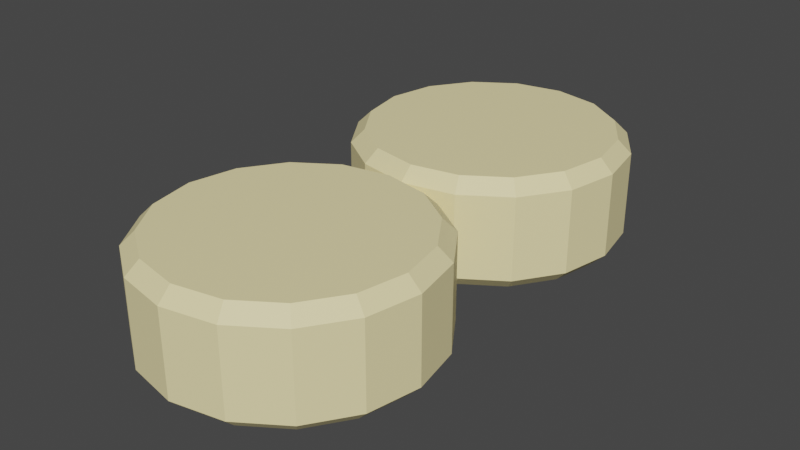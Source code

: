 # Source: Cheese_goat.blend  (saved by Blender 2.90.8; exported with 4.5.12 LTS)
import bpy
from mathutils import Matrix  # noqa: F401  (used for matrix-valued properties, if any)

bpy.ops.wm.read_factory_settings(use_empty=True)
scene = bpy.context.scene
scene.name = 'Scene'

# ---- collections
col_collection = bpy.data.collections.new('Collection'); scene.collection.children.link(col_collection)

# ---- materials (node trees are filled in below, after node groups)
mat_cheese_light = bpy.data.materials.new('Cheese light')

# ---- material node trees
mat_cheese_light.use_nodes = True; mat_cheese_light.node_tree.nodes.clear()
_N = mat_cheese_light.node_tree.nodes; _L = mat_cheese_light.node_tree.links
n0 = _N.new('ShaderNodeBsdfPrincipled'); n0.name = 'Principled BSDF'; n0.location = (10, 300)
n0.distribution = 'GGX'
n0.subsurface_method = 'BURLEY'
n0.inputs[0].default_value = (0.9591, 0.836, 0.4294, 1.0)
n0.inputs[3].default_value = 1.45
n0.inputs[27].default_value = (0.0, 0.0, 0.0, 1.0)
n0.inputs[28].default_value = 1.0
n1 = _N.new('ShaderNodeOutputMaterial'); n1.name = 'Material Output'; n1.location = (300, 300)
_L.new(n0.outputs[0], n1.inputs[0])
n1.is_active_output = True

# ---- world
world_world = bpy.data.worlds.new('World'); scene.world = world_world
world_world.use_nodes = True; world_world.node_tree.nodes.clear()
_N = world_world.node_tree.nodes; _L = world_world.node_tree.links
n0 = _N.new('ShaderNodeOutputWorld'); n0.name = 'World Output'; n0.location = (300, 300)
n1 = _N.new('ShaderNodeBackground'); n1.name = 'Background'; n1.location = (10, 300)
n1.inputs[0].default_value = (0.05088, 0.05088, 0.05088, 1.0)
_L.new(n1.outputs[0], n0.inputs[0])
n0.is_active_output = True
world_world.color = (0.05088, 0.05088, 0.05088)
world_world.use_sun_shadow = False
world_world.sun_shadow_jitter_overblur = 0.0

# ---- meshes
me_cylinder_003 = bpy.data.meshes.new('Cylinder.003')
me_cylinder_003.from_pydata([(0.7563, 0.1742, 1.413), (0.6821, 0.3533, 1.603), (0.7563, 0.1742, 0.1953), (0.6821, 0.3533, 0.005071), (1.397, 0.6026, 1.413), (1.26, 0.7397, 1.603), (1.397, 0.6026, 0.1953), (1.26, 0.7397, 0.005071), (1.826, 1.244, 1.413), (1.647, 1.318, 1.603), (1.826, 1.244, 0.1953), (1.647, 1.318, 0.005071), (1.976, 2.0, 1.413), (1.782, 2.0, 1.603), (1.976, 2.0, 0.1953), (1.782, 2.0, 0.005071), (1.826, 2.756, 1.413), (1.647, 2.682, 1.603), (1.826, 2.756, 0.1953), (1.647, 2.682, 0.005071), (1.397, 3.397, 1.413), (1.26, 3.26, 1.603), (1.397, 3.397, 0.1953), (1.26, 3.26, 0.005071), (0.7563, 3.826, 1.413), (0.6821, 3.647, 1.603), (0.7563, 3.826, 0.1953), (0.6821, 3.647, 0.005071), (-1.218e-07, 3.976, 1.413), (-1.937e-07, 3.782, 1.603), (-1.218e-07, 3.976, 0.1953), (-1.9e-07, 3.782, 0.005071), (-1.9e-07, -0.2177, 0.005071), (-1.218e-07, -0.02374, 0.1953), (-1.937e-07, -0.2177, 1.603), (-1.218e-07, -0.02374, 1.413), (0.6821, -0.3533, 0.005071), (0.7563, -0.1742, 0.1953), (0.6821, -0.3533, 1.603), (0.7563, -0.1742, 1.413), (1.26, -0.7397, 0.005071), (1.397, -0.6026, 0.1953), (1.26, -0.7397, 1.603), (1.397, -0.6026, 1.413), (1.647, -1.318, 0.005071), (1.826, -1.244, 0.1953), (1.647, -1.318, 1.603), (1.826, -1.244, 1.413), (1.782, -2.0, 0.005071), (1.976, -2.0, 0.1953), (1.782, -2.0, 1.603), (1.976, -2.0, 1.413), (1.647, -2.682, 0.005071), (1.826, -2.756, 0.1953), (1.647, -2.682, 1.603), (1.826, -2.756, 1.413), (1.26, -3.26, 0.005071), (1.397, -3.397, 0.1953), (1.26, -3.26, 1.603), (1.397, -3.397, 1.413), (0.6821, -3.647, 0.005071), (0.7563, -3.826, 0.1953), (0.6821, -3.647, 1.603), (0.7563, -3.826, 1.413), (1.155e-07, -3.782, 0.005071), (1.766e-07, -3.976, 0.1953), (1.155e-07, -3.782, 1.603), (1.766e-07, -3.976, 1.413), (-0.6821, -3.647, 0.005071), (-0.7563, -3.826, 0.1953), (-0.6821, -3.647, 1.603), (-0.7563, -3.826, 1.413), (-1.26, -3.26, 0.005071), (-1.397, -3.397, 0.1953), (-1.26, -3.26, 1.603), (-1.397, -3.397, 1.413), (-1.647, -2.682, 0.005071), (-1.826, -2.756, 0.1953), (-1.647, -2.682, 1.603), (-1.826, -2.756, 1.413), (-1.782, -2.0, 0.005071), (-1.976, -2.0, 0.1953), (-1.782, -2.0, 1.603), (-1.976, -2.0, 1.413), (-1.647, -1.318, 0.005071), (-1.826, -1.244, 0.1953), (-1.647, -1.318, 1.603), (-1.826, -1.244, 1.413), (-1.26, -0.7397, 0.005071), (-1.397, -0.6026, 0.1953), (-1.26, -0.7397, 1.603), (-1.397, -0.6026, 1.413), (-0.6821, -0.3533, 0.005071), (-0.7563, -0.1742, 0.1953), (-0.6821, -0.3533, 1.603), (-0.7563, -0.1742, 1.413), (1.155e-07, 0.2177, 0.005071), (1.766e-07, 0.02374, 0.1953), (1.155e-07, 0.2177, 1.603), (1.766e-07, 0.02374, 1.413), (-0.6821, 0.3533, 0.005071), (-0.7563, 0.1742, 0.1953), (-0.6821, 0.3533, 1.603), (-0.7563, 0.1742, 1.413), (-1.26, 0.7397, 0.005071), (-1.397, 0.6026, 0.1953), (-1.26, 0.7397, 1.603), (-1.397, 0.6026, 1.413), (-1.647, 1.318, 0.005071), (-1.826, 1.244, 0.1953), (-1.647, 1.318, 1.603), (-1.826, 1.244, 1.413), (-1.782, 2.0, 0.005071), (-1.976, 2.0, 0.1953), (-1.782, 2.0, 1.603), (-1.976, 2.0, 1.413), (-1.647, 2.682, 0.005071), (-1.826, 2.756, 0.1953), (-1.647, 2.682, 1.603), (-1.826, 2.756, 1.413), (-1.26, 3.26, 0.005071), (-1.397, 3.397, 0.1953), (-1.26, 3.26, 1.603), (-1.397, 3.397, 1.413), (-0.6821, 3.647, 0.005071), (-0.7563, 3.826, 0.1953), (-0.6821, 3.647, 1.603), (-0.7563, 3.826, 1.413)], [], [(93, 95, 35, 33), (41, 43, 47, 45), (45, 47, 51, 49), (49, 51, 55, 53), (53, 55, 59, 57), (57, 59, 63, 61), (61, 63, 67, 65), (65, 67, 71, 69), (69, 71, 75, 73), (73, 75, 79, 77), (77, 79, 83, 81), (81, 83, 87, 85), (85, 87, 91, 89), (89, 91, 95, 93), (37, 39, 43, 41), (125, 127, 28, 30), (38, 34, 94, 90, 86, 82, 78, 74, 70, 66, 62, 58, 54, 50, 46, 42), (33, 35, 39, 37), (33, 37, 36, 32), (39, 35, 34, 38), (37, 41, 40, 36), (43, 39, 38, 42), (41, 45, 44, 40), (47, 43, 42, 46), (45, 49, 48, 44), (51, 47, 46, 50), (49, 53, 52, 48), (55, 51, 50, 54), (53, 57, 56, 52), (59, 55, 54, 58), (57, 61, 60, 56), (63, 59, 58, 62), (61, 65, 64, 60), (67, 63, 62, 66), (65, 69, 68, 64), (71, 67, 66, 70), (69, 73, 72, 68), (75, 71, 70, 74), (73, 77, 76, 72), (79, 75, 74, 78), (77, 81, 80, 76), (83, 79, 78, 82), (81, 85, 84, 80), (87, 83, 82, 86), (85, 89, 88, 84), (91, 87, 86, 90), (89, 93, 92, 88), (95, 91, 90, 94), (93, 33, 32, 92), (35, 95, 94, 34), (32, 36, 40, 44, 48, 52, 56, 60, 64, 68, 72, 76, 80, 84, 88, 92), (22, 20, 16, 18), (18, 16, 12, 14), (14, 12, 8, 10), (10, 8, 4, 6), (6, 4, 0, 2), (2, 0, 99, 97), (97, 99, 103, 101), (101, 103, 107, 105), (105, 107, 111, 109), (109, 111, 115, 113), (113, 115, 119, 117), (117, 119, 123, 121), (121, 123, 127, 125), (26, 24, 20, 22), (25, 29, 126, 122, 118, 114, 110, 106, 102, 98, 1, 5, 9, 13, 17, 21), (30, 28, 24, 26), (30, 26, 27, 31), (24, 28, 29, 25), (26, 22, 23, 27), (20, 24, 25, 21), (22, 18, 19, 23), (16, 20, 21, 17), (18, 14, 15, 19), (12, 16, 17, 13), (14, 10, 11, 15), (8, 12, 13, 9), (10, 6, 7, 11), (4, 8, 9, 5), (6, 2, 3, 7), (0, 4, 5, 1), (2, 97, 96, 3), (99, 0, 1, 98), (97, 101, 100, 96), (103, 99, 98, 102), (101, 105, 104, 100), (107, 103, 102, 106), (105, 109, 108, 104), (111, 107, 106, 110), (109, 113, 112, 108), (115, 111, 110, 114), (113, 117, 116, 112), (119, 115, 114, 118), (117, 121, 120, 116), (123, 119, 118, 122), (121, 125, 124, 120), (127, 123, 122, 126), (125, 30, 31, 124), (28, 127, 126, 29), (31, 27, 23, 19, 15, 11, 7, 3, 96, 100, 104, 108, 112, 116, 120, 124)])
_uv = me_cylinder_003.uv_layers.new(name='UVMap')
_uv.uv.foreach_set('vector', [0.0625, 0.5476, 0.0625, 0.9524, 0.0, 0.9524, 0.0, 0.5476, 0.875, 0.5476, 0.875, 0.9524, 0.8125, 0.9524, 0.8125, 0.5476, 0.8125, 0.5476, 0.8125, 0.9524, 0.75, 0.9524, 0.75, 0.5476, 0.75, 0.5476, 0.75, 0.9524, 0.6875, 0.9524, 0.6875, 0.5476, 0.6875, 0.5476, 0.6875, 0.9524, 0.625, 0.9524, 0.625, 0.5476, 0.625, 0.5476, 0.625, 0.9524, 0.5625, 0.9524, 0.5625, 0.5476, 0.5625, 0.5476, 0.5625, 0.9524, 0.5, 0.9524, 0.5, 0.5476, 0.5, 0.5476, 0.5, 0.9524, 0.4375, 0.9524, 0.4375, 0.5476, 0.4375, 0.5476, 0.4375, 0.9524, 0.375, 0.9524, 0.375, 0.5476, 0.375, 0.5476, 0.375, 0.9524, 0.3125, 0.9524, 0.3125, 0.5476, 0.3125, 0.5476, 0.3125, 0.9524, 0.25, 0.9524, 0.25, 0.5476, 0.25, 0.5476, 0.25, 0.9524, 0.1875, 0.9524, 0.1875, 0.5476, 0.1875, 0.5476, 0.1875, 0.9524, 0.125, 0.9524, 0.125, 0.5476, 0.125, 0.5476, 0.125, 0.9524, 0.0625, 0.9524, 0.0625, 0.5476, 0.9375, 0.5476, 0.9375, 0.9524, 0.875, 0.9524, 0.875, 0.5476, 0.0625, 0.5476, 0.0625, 0.9524, 0.0, 0.9524, 0.0, 0.5476, 0.3328, 0.45, 0.25, 0.4664, 0.1672, 0.45, 0.09695, 0.4031, 0.05003, 0.3328, 0.03355, 0.25, 0.05003, 0.1672, 0.09695, 0.09695, 0.1672, 0.05003, 0.25, 0.03355, 0.3328, 0.05003, 0.4031, 0.09695, 0.45, 0.1672, 0.4664, 0.25, 0.45, 0.3328, 0.4031, 0.4031, 1.0, 0.5476, 1.0, 0.9524, 0.9375, 0.9524, 0.9375, 0.5476, 1.0, 0.5476, 0.9375, 0.5476, 0.9406, 0.5, 0.9969, 0.5, 0.9375, 0.9524, 1.0, 0.9524, 0.9969, 1.0, 0.9406, 1.0, 0.9375, 0.5476, 0.875, 0.5476, 0.8781, 0.5, 0.9344, 0.5, 0.875, 0.9524, 0.9375, 0.9524, 0.9344, 1.0, 0.8781, 1.0, 0.875, 0.5476, 0.8125, 0.5476, 0.8156, 0.5, 0.8719, 0.5, 0.8125, 0.9524, 0.875, 0.9524, 0.8719, 1.0, 0.8156, 1.0, 0.8125, 0.5476, 0.75, 0.5476, 0.7531, 0.5, 0.8094, 0.5, 0.75, 0.9524, 0.8125, 0.9524, 0.8094, 1.0, 0.7531, 1.0, 0.75, 0.5476, 0.6875, 0.5476, 0.6906, 0.5, 0.7469, 0.5, 0.6875, 0.9524, 0.75, 0.9524, 0.7469, 1.0, 0.6906, 1.0, 0.6875, 0.5476, 0.625, 0.5476, 0.6281, 0.5, 0.6844, 0.5, 0.625, 0.9524, 0.6875, 0.9524, 0.6844, 1.0, 0.6281, 1.0, 0.625, 0.5476, 0.5625, 0.5476, 0.5656, 0.5, 0.6219, 0.5, 0.5625, 0.9524, 0.625, 0.9524, 0.6219, 1.0, 0.5656, 1.0, 0.5625, 0.5476, 0.5, 0.5476, 0.5031, 0.5, 0.5594, 0.5, 0.5, 0.9524, 0.5625, 0.9524, 0.5594, 1.0, 0.5031, 1.0, 0.5, 0.5476, 0.4375, 0.5476, 0.4406, 0.5, 0.4969, 0.5, 0.4375, 0.9524, 0.5, 0.9524, 0.4969, 1.0, 0.4406, 1.0, 0.4375, 0.5476, 0.375, 0.5476, 0.3781, 0.5, 0.4344, 0.5, 0.375, 0.9524, 0.4375, 0.9524, 0.4344, 1.0, 0.3781, 1.0, 0.375, 0.5476, 0.3125, 0.5476, 0.3156, 0.5, 0.3719, 0.5, 0.3125, 0.9524, 0.375, 0.9524, 0.3719, 1.0, 0.3156, 1.0, 0.3125, 0.5476, 0.25, 0.5476, 0.2531, 0.5, 0.3094, 0.5, 0.25, 0.9524, 0.3125, 0.9524, 0.3094, 1.0, 0.2531, 1.0, 0.25, 0.5476, 0.1875, 0.5476, 0.1906, 0.5, 0.2469, 0.5, 0.1875, 0.9524, 0.25, 0.9524, 0.2469, 1.0, 0.1906, 1.0, 0.1875, 0.5476, 0.125, 0.5476, 0.1281, 0.5, 0.1844, 0.5, 0.125, 0.9524, 0.1875, 0.9524, 0.1844, 1.0, 0.1281, 1.0, 0.125, 0.5476, 0.0625, 0.5476, 0.06557, 0.5, 0.1219, 0.5, 0.0625, 0.9524, 0.125, 0.9524, 0.1219, 1.0, 0.06557, 1.0, 0.0625, 0.5476, 0.0, 0.5476, 0.003067, 0.5, 0.05943, 0.5, 0.0, 0.9524, 0.0625, 0.9524, 0.05943, 1.0, 0.003067, 1.0, 0.75, 0.4664, 0.8328, 0.45, 0.9031, 0.4031, 0.95, 0.3328, 0.9664, 0.25, 0.95, 0.1672, 0.9031, 0.09695, 0.8328, 0.05003, 0.75, 0.03355, 0.6672, 0.05003, 0.5969, 0.09695, 0.55, 0.1672, 0.5336, 0.25, 0.55, 0.3328, 0.5969, 0.4031, 0.6672, 0.45, 0.875, 0.5476, 0.875, 0.9524, 0.8125, 0.9524, 0.8125, 0.5476, 0.8125, 0.5476, 0.8125, 0.9524, 0.75, 0.9524, 0.75, 0.5476, 0.75, 0.5476, 0.75, 0.9524, 0.6875, 0.9524, 0.6875, 0.5476, 0.6875, 0.5476, 0.6875, 0.9524, 0.625, 0.9524, 0.625, 0.5476, 0.625, 0.5476, 0.625, 0.9524, 0.5625, 0.9524, 0.5625, 0.5476, 0.5625, 0.5476, 0.5625, 0.9524, 0.5, 0.9524, 0.5, 0.5476, 0.5, 0.5476, 0.5, 0.9524, 0.4375, 0.9524, 0.4375, 0.5476, 0.4375, 0.5476, 0.4375, 0.9524, 0.375, 0.9524, 0.375, 0.5476, 0.375, 0.5476, 0.375, 0.9524, 0.3125, 0.9524, 0.3125, 0.5476, 0.3125, 0.5476, 0.3125, 0.9524, 0.25, 0.9524, 0.25, 0.5476, 0.25, 0.5476, 0.25, 0.9524, 0.1875, 0.9524, 0.1875, 0.5476, 0.1875, 0.5476, 0.1875, 0.9524, 0.125, 0.9524, 0.125, 0.5476, 0.125, 0.5476, 0.125, 0.9524, 0.0625, 0.9524, 0.0625, 0.5476, 0.9375, 0.5476, 0.9375, 0.9524, 0.875, 0.9524, 0.875, 0.5476, 0.3328, 0.45, 0.25, 0.4664, 0.1672, 0.45, 0.09695, 0.4031, 0.05003, 0.3328, 0.03355, 0.25, 0.05003, 0.1672, 0.09695, 0.09695, 0.1672, 0.05003, 0.25, 0.03355, 0.3328, 0.05003, 0.4031, 0.09695, 0.45, 0.1672, 0.4664, 0.25, 0.45, 0.3328, 0.4031, 0.4031, 1.0, 0.5476, 1.0, 0.9524, 0.9375, 0.9524, 0.9375, 0.5476, 1.0, 0.5476, 0.9375, 0.5476, 0.9406, 0.5, 0.9969, 0.5, 0.9375, 0.9524, 1.0, 0.9524, 0.9969, 1.0, 0.9406, 1.0, 0.9375, 0.5476, 0.875, 0.5476, 0.8781, 0.5, 0.9344, 0.5, 0.875, 0.9524, 0.9375, 0.9524, 0.9344, 1.0, 0.8781, 1.0, 0.875, 0.5476, 0.8125, 0.5476, 0.8156, 0.5, 0.8719, 0.5, 0.8125, 0.9524, 0.875, 0.9524, 0.8719, 1.0, 0.8156, 1.0, 0.8125, 0.5476, 0.75, 0.5476, 0.7531, 0.5, 0.8094, 0.5, 0.75, 0.9524, 0.8125, 0.9524, 0.8094, 1.0, 0.7531, 1.0, 0.75, 0.5476, 0.6875, 0.5476, 0.6906, 0.5, 0.7469, 0.5, 0.6875, 0.9524, 0.75, 0.9524, 0.7469, 1.0, 0.6906, 1.0, 0.6875, 0.5476, 0.625, 0.5476, 0.6281, 0.5, 0.6844, 0.5, 0.625, 0.9524, 0.6875, 0.9524, 0.6844, 1.0, 0.6281, 1.0, 0.625, 0.5476, 0.5625, 0.5476, 0.5656, 0.5, 0.6219, 0.5, 0.5625, 0.9524, 0.625, 0.9524, 0.6219, 1.0, 0.5656, 1.0, 0.5625, 0.5476, 0.5, 0.5476, 0.5031, 0.5, 0.5594, 0.5, 0.5, 0.9524, 0.5625, 0.9524, 0.5594, 1.0, 0.5031, 1.0, 0.5, 0.5476, 0.4375, 0.5476, 0.4406, 0.5, 0.4969, 0.5, 0.4375, 0.9524, 0.5, 0.9524, 0.4969, 1.0, 0.4406, 1.0, 0.4375, 0.5476, 0.375, 0.5476, 0.3781, 0.5, 0.4344, 0.5, 0.375, 0.9524, 0.4375, 0.9524, 0.4344, 1.0, 0.3781, 1.0, 0.375, 0.5476, 0.3125, 0.5476, 0.3156, 0.5, 0.3719, 0.5, 0.3125, 0.9524, 0.375, 0.9524, 0.3719, 1.0, 0.3156, 1.0, 0.3125, 0.5476, 0.25, 0.5476, 0.2531, 0.5, 0.3094, 0.5, 0.25, 0.9524, 0.3125, 0.9524, 0.3094, 1.0, 0.2531, 1.0, 0.25, 0.5476, 0.1875, 0.5476, 0.1906, 0.5, 0.2469, 0.5, 0.1875, 0.9524, 0.25, 0.9524, 0.2469, 1.0, 0.1906, 1.0, 0.1875, 0.5476, 0.125, 0.5476, 0.1281, 0.5, 0.1844, 0.5, 0.125, 0.9524, 0.1875, 0.9524, 0.1844, 1.0, 0.1281, 1.0, 0.125, 0.5476, 0.0625, 0.5476, 0.06557, 0.5, 0.1219, 0.5, 0.0625, 0.9524, 0.125, 0.9524, 0.1219, 1.0, 0.06557, 1.0, 0.0625, 0.5476, 0.0, 0.5476, 0.003067, 0.5, 0.05943, 0.5, 0.0, 0.9524, 0.0625, 0.9524, 0.05943, 1.0, 0.003067, 1.0, 0.75, 0.4664, 0.8328, 0.45, 0.9031, 0.4031, 0.95, 0.3328, 0.9664, 0.25, 0.95, 0.1672, 0.9031, 0.09695, 0.8328, 0.05003, 0.75, 0.03355, 0.6672, 0.05003, 0.5969, 0.09695, 0.55, 0.1672, 0.5336, 0.25, 0.55, 0.3328, 0.5969, 0.4031, 0.6672, 0.45])
me_cylinder_003.materials.append(mat_cheese_light)
me_cylinder_003.use_remesh_fix_poles = True
me_cylinder_003.use_remesh_preserve_attributes = False
me_cylinder_003.use_mirror_vertex_groups = False
me_cylinder_003.update()

# ---- objects
ob_cheese_goat = bpy.data.objects.new('Cheese Goat', me_cylinder_003)

# ---- transforms, parenting, visibility, modifiers, constraints
ob_cheese_goat.location = (0.0, 0.0, 0.0)
ob_cheese_goat.lineart.crease_threshold = 0.0

# ---- collection membership
col_collection.objects.link(ob_cheese_goat)

# ---- scene / render settings (as saved in the file)
scene.frame_start = 1; scene.frame_end = 250; scene.frame_set(1)
scene.render.engine = 'CYCLES'
scene.cycles.use_denoising = False
scene.cycles.samples = 128
scene.cycles.sampling_pattern = 'TABULATED_SOBOL'
scene.cycles.use_adaptive_sampling = False
scene.cycles.use_light_tree = False
scene.view_settings.view_transform = 'Filmic'
bpy.context.view_layer.update()

# ---- added for rendering (the .blend has no active camera and no usable light): camera, sun
cam_auto = bpy.data.cameras.new('AutoCamera')
cam_auto.lens = 50.0
cam_auto.sensor_width = 36.0
cam_auto.clip_end = 1000.0
ob_auto_camera = bpy.data.objects.new('AutoCamera', cam_auto)
scene.collection.objects.link(ob_auto_camera)
ob_auto_camera.location = (8.34851, -10.0182, 7.48286)
ob_auto_camera.rotation_euler = (1.09748, -7.21219e-08, 0.694738)
scene.camera = ob_auto_camera
light_auto_sun = bpy.data.lights.new('AutoSun', 'SUN')
light_auto_sun.energy = 3.0
light_auto_sun.angle = 0.0523599
ob_auto_sun = bpy.data.objects.new('AutoSun', light_auto_sun)
scene.collection.objects.link(ob_auto_sun)
ob_auto_sun.rotation_euler = (0.872665, 0.174533, 0.523599)
bpy.context.view_layer.update()

